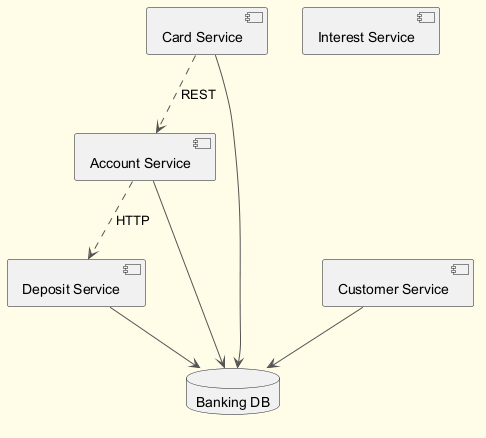

The diagram above was rendered by PlantUML. Its source (embedded in the PNG):
@startuml
skinparam backgroundColor #FFFDE7
skinparam classBackgroundColor #FFF9C4
skinparam classBorderColor #F57F17
skinparam ArrowColor #555555
component "Card Service" as C_CardService
component "Interest Service" as C_InterestService
component "Account Service" as C_AccountService
component "Deposit Service" as C_DepositService
component "Customer Service" as C_CustomerService
database "Banking DB" as DB_banking
C_CardService --> DB_banking
C_AccountService --> DB_banking
C_DepositService --> DB_banking
C_CustomerService --> DB_banking
C_CardService ..> C_AccountService : REST
C_AccountService ..> C_DepositService : HTTP
@enduml